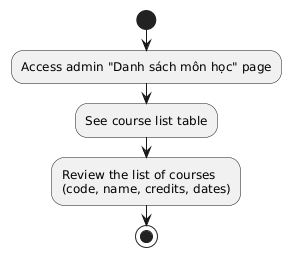

The diagram above was rendered by PlantUML. Its source (embedded in the PNG):
@startuml
|User|
start
:Access admin "Danh sách môn học" page;
:See course list table;
:Review the list of courses\n(code, name, credits, dates);

stop
@enduml